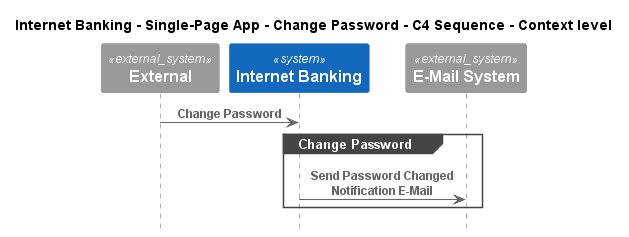

The diagram above was rendered by PlantUML. Its source (embedded in the PNG):
@startuml
!pragma layout smetana
!include ..\..\..\..\..\..\.c4s\C4_Sequence.puml

title Internet Banking - Single-Page App - Change Password - C4 Sequence - Context level

System_Ext(C4InterFlow.SoftwareSystems.ExternalSystem, "External", "")
System(BigBankPlc.SoftwareSystems.InternetBanking, "Internet Banking", "Provided Internet Banking services")
System_Ext(BigBankPlc.SoftwareSystems.EMailSystem, "E-Mail System", "The internal Microsoft Exchange system")

Rel(C4InterFlow.SoftwareSystems.ExternalSystem, BigBankPlc.SoftwareSystems.InternetBanking, "Change Password")
group Change Password
Rel(BigBankPlc.SoftwareSystems.InternetBanking, BigBankPlc.SoftwareSystems.EMailSystem, "Send Password Changed Notification E-Mail")
end


@enduml